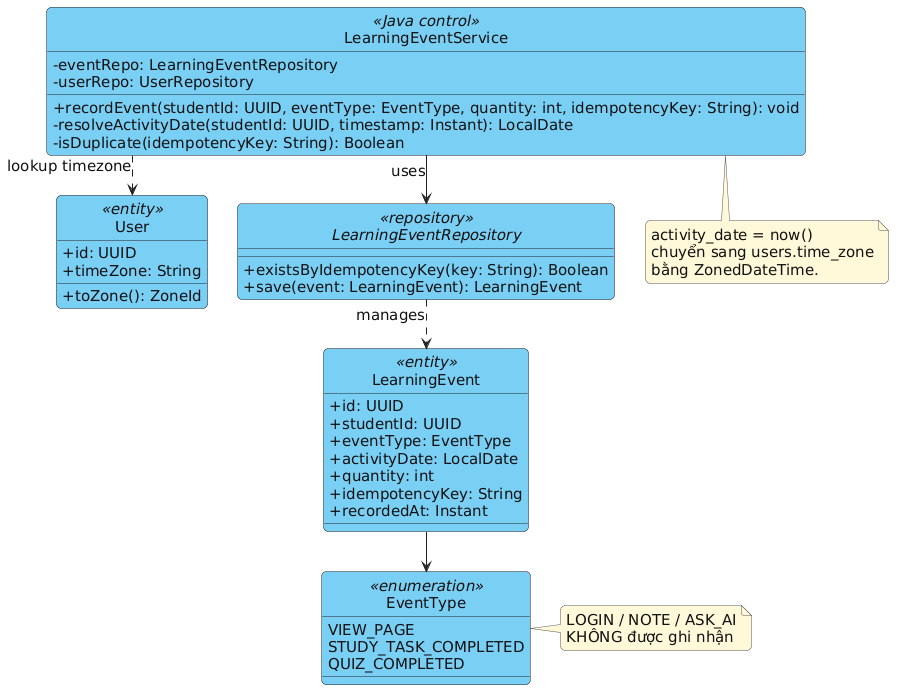

The diagram above was rendered by PlantUML. Its source (embedded in the PNG):
@startuml
' Class Diagram BE1-F02 Part 1: Learning Event & Timezone
skinparam defaultFontColor #111111
skinparam ArrowColor #222222
skinparam NoteBackgroundColor #FFF9D9
skinparam NoteBorderColor #555555
hide circle
skinparam ClassBackgroundColor #7ACFF5
skinparam ClassBorderColor #222222
skinparam ClassHeaderBackgroundColor #7ACFF5
skinparam shadowing false
skinparam linetype ortho
skinparam backgroundColor white
skinparam defaultFontName Arial
skinparam defaultFontSize 15
skinparam classAttributeIconSize 0
skinparam roundcorner 10
skinparam nodesep 30
skinparam ranksep 40
top to bottom direction

class LearningEventService <<Java control>> {
  -eventRepo: LearningEventRepository
  -userRepo: UserRepository
  +recordEvent(studentId: UUID, eventType: EventType, quantity: int, idempotencyKey: String): void
  -resolveActivityDate(studentId: UUID, timestamp: Instant): LocalDate
  -isDuplicate(idempotencyKey: String): Boolean
}

class LearningEvent <<entity>> {
  +id: UUID
  +studentId: UUID
  +eventType: EventType
  +activityDate: LocalDate
  +quantity: int
  +idempotencyKey: String
  +recordedAt: Instant
}

enum EventType <<enumeration>> {
  VIEW_PAGE
  STUDY_TASK_COMPLETED
  QUIZ_COMPLETED
}

class User <<entity>> {
  +id: UUID
  +timeZone: String
  +toZone(): ZoneId
}

interface LearningEventRepository <<repository>> {
  +existsByIdempotencyKey(key: String): Boolean
  +save(event: LearningEvent): LearningEvent
}

LearningEventService --> LearningEventRepository : uses
LearningEventService ..> User : lookup timezone
LearningEvent --> EventType
LearningEventRepository ..> LearningEvent : manages

note bottom of LearningEventService
  activity_date = now()
  chuyển sang users.time_zone
  bằng ZonedDateTime.
end note

note right of EventType
  LOGIN / NOTE / ASK_AI
  KHÔNG được ghi nhận
end note
@enduml